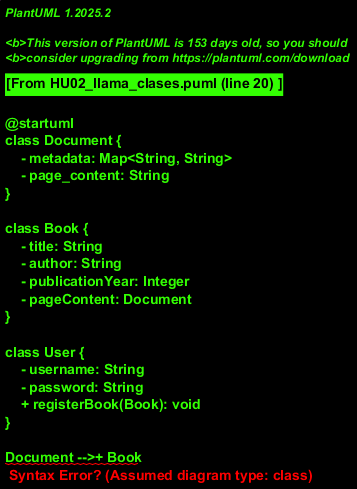

The diagram above was rendered by PlantUML. Its source (embedded in the PNG):
@startuml
class Document {
    - metadata: Map<String, String>
    - page_content: String
}

class Book {
    - title: String
    - author: String
    - publicationYear: Integer
    - pageContent: Document
}

class User {
    - username: String
    - password: String
    + registerBook(Book): void
}

Document -->+ Book
User --> Book

@enduml